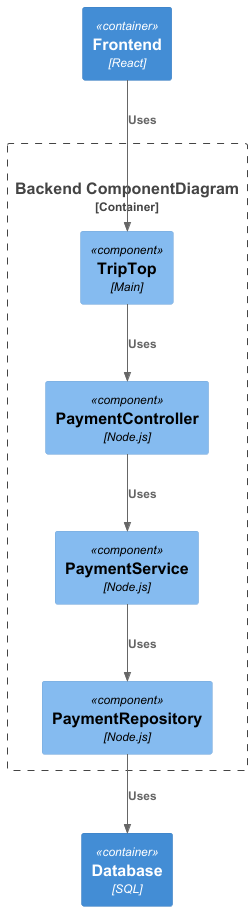

The diagram above was rendered by PlantUML. Its source (embedded in the PNG):
@startuml C4_Elements
!include https://raw.githubusercontent.com/plantuml-stdlib/C4-PlantUML/master/C4_Container.puml
!include <C4/C4>
!include <C4/C4_Context>
!include <C4/C4_Component>
top to bottom direction

Container(Frontend, "Frontend", "React")

Container_Boundary("boundary", "Backend ComponentDiagram"){
Component(App, "TripTop", "Main")

Component(Controller1, "PaymentController", "Node.js")
Component(Service1, "PaymentService", "Node.js")
Component(Repository1, "PaymentRepository", "Node.js")

Rel(Controller1, Service1, "Uses", "")
Rel(Service1, Repository1, "Uses", "")
Rel(App, Controller1, "Uses", "")
Rel(Frontend, App, "Uses", "")


}
Container(Database, "Database", "SQL")
Rel(Repository1, Database, "Uses")
@enduml